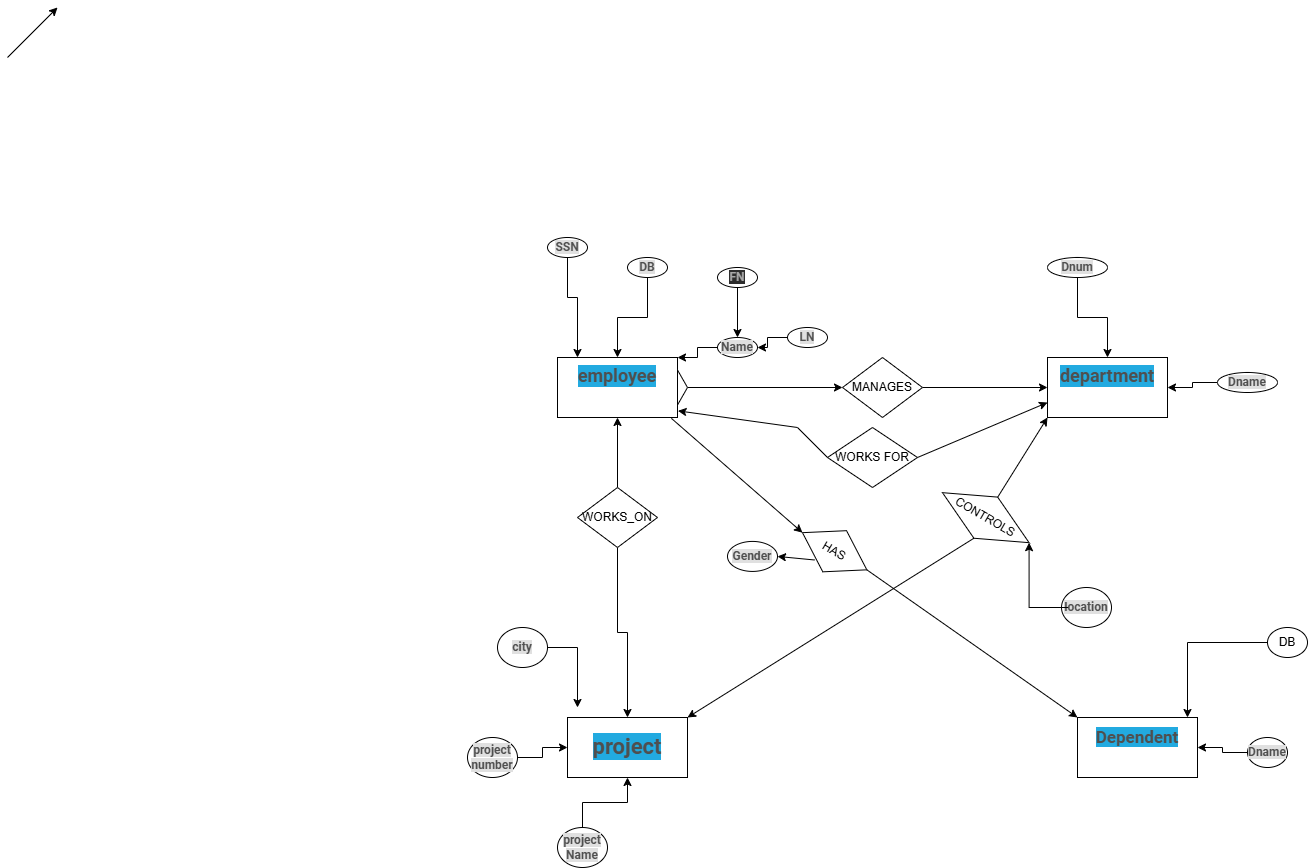

The diagram above was exported from draw.io. Its source (the exported page's mxGraphModel, read from the mxfile embedded in the PNG):
<mxGraphModel dx="2032" dy="1755" grid="1" gridSize="10" guides="1" tooltips="1" connect="1" arrows="1" fold="1" page="1" pageScale="1" pageWidth="850" pageHeight="1100" math="0" shadow="0">
  <root>
    <mxCell id="0" />
    <mxCell id="1" parent="0" />
    <mxCell id="Y43v-UpqWWwuu8exrmB--85" edge="1" parent="1" source="Y43v-UpqWWwuu8exrmB--86" style="edgeStyle=orthogonalEdgeStyle;rounded=0;orthogonalLoop=1;jettySize=auto;html=1;" target="Y43v-UpqWWwuu8exrmB--47">
      <mxGeometry relative="1" as="geometry" />
    </mxCell>
    <mxCell id="Y43v-UpqWWwuu8exrmB--1" parent="1" style="rounded=0;whiteSpace=wrap;html=1;fontSize=18;" value="&#10;&lt;span style=&quot;color: rgb(79, 79, 79); font-family: NotoSans, &amp;quot;Helvetica Neue&amp;quot;, Roboto, Helvetica, Arial, sans-serif; font-style: normal; font-variant-ligatures: normal; font-variant-caps: normal; font-weight: 700; letter-spacing: normal; orphans: 2; text-align: center; text-indent: 0px; text-transform: none; widows: 2; word-spacing: 0px; -webkit-text-stroke-width: 0px; white-space: normal; background-color: rgb(34, 170, 224); text-decoration-thickness: initial; text-decoration-style: initial; text-decoration-color: initial; float: none; display: inline !important;&quot;&gt;employee&lt;/span&gt;&#10;&#10;" vertex="1">
      <mxGeometry height="60" width="120" x="100" y="210" as="geometry" />
    </mxCell>
    <mxCell id="Y43v-UpqWWwuu8exrmB--2" parent="1" style="rounded=0;whiteSpace=wrap;html=1;fontSize=18;" value="&#10;&lt;span style=&quot;color: rgb(79, 79, 79); font-family: NotoSans, &amp;quot;Helvetica Neue&amp;quot;, Roboto, Helvetica, Arial, sans-serif; font-style: normal; font-variant-ligatures: normal; font-variant-caps: normal; font-weight: 700; letter-spacing: normal; orphans: 2; text-align: center; text-indent: 0px; text-transform: none; widows: 2; word-spacing: 0px; -webkit-text-stroke-width: 0px; white-space: normal; background-color: rgb(34, 170, 224); text-decoration-thickness: initial; text-decoration-style: initial; text-decoration-color: initial; float: none; display: inline !important;&quot;&gt;department&lt;/span&gt;&#10;&#10;" vertex="1">
      <mxGeometry height="60" width="120" x="590" y="210" as="geometry" />
    </mxCell>
    <mxCell id="Y43v-UpqWWwuu8exrmB--3" parent="1" style="rounded=0;whiteSpace=wrap;html=1;fontSize=22;align=center;" value="&lt;br&gt;&lt;div style=&quot;&quot;&gt;&lt;span style=&quot;background-color: light-dark(rgb(34, 170, 224), rgb(17, 134, 180)); color: light-dark(rgb(79, 79, 79), rgb(169, 169, 169)); font-family: NotoSans, &amp;quot;Helvetica Neue&amp;quot;, Roboto, Helvetica, Arial, sans-serif; font-weight: 700;&quot;&gt;project&lt;/span&gt;&lt;/div&gt;&lt;div style=&quot;&quot;&gt;&lt;br&gt;&lt;/div&gt;" vertex="1">
      <mxGeometry height="60" width="120" x="110" y="570" as="geometry" />
    </mxCell>
    <mxCell id="Y43v-UpqWWwuu8exrmB--5" parent="1" style="rounded=0;whiteSpace=wrap;html=1;fontSize=17;" value="&#10;&lt;span style=&quot;color: rgb(79, 79, 79); font-family: NotoSans, &amp;quot;Helvetica Neue&amp;quot;, Roboto, Helvetica, Arial, sans-serif; font-style: normal; font-variant-ligatures: normal; font-variant-caps: normal; font-weight: 700; letter-spacing: normal; orphans: 2; text-align: center; text-indent: 0px; text-transform: none; widows: 2; word-spacing: 0px; -webkit-text-stroke-width: 0px; white-space: normal; background-color: rgb(34, 170, 224); text-decoration-thickness: initial; text-decoration-style: initial; text-decoration-color: initial; float: none; display: inline !important;&quot;&gt;Dependent&lt;/span&gt;&#10;&#10;" vertex="1">
      <mxGeometry height="60" width="120" x="620" y="570" as="geometry" />
    </mxCell>
    <mxCell id="Y43v-UpqWWwuu8exrmB--31" edge="1" parent="1" source="Y43v-UpqWWwuu8exrmB--7" style="edgeStyle=orthogonalEdgeStyle;rounded=0;orthogonalLoop=1;jettySize=auto;html=1;" target="Y43v-UpqWWwuu8exrmB--1" value="">
      <mxGeometry relative="1" as="geometry">
        <Array as="points">
          <mxPoint x="110" y="150" />
          <mxPoint x="120" y="150" />
        </Array>
      </mxGeometry>
    </mxCell>
    <mxCell id="Y43v-UpqWWwuu8exrmB--7" parent="1" style="ellipse;whiteSpace=wrap;html=1;" value="&lt;span style=&quot;color: rgb(79, 79, 79); font-family: NotoSans, &amp;quot;Helvetica Neue&amp;quot;, Roboto, Helvetica, Arial, sans-serif; font-weight: 700; background-color: rgb(224, 224, 224);&quot;&gt;SSN&lt;/span&gt;" vertex="1">
      <mxGeometry height="20" width="40" x="90" y="90" as="geometry" />
    </mxCell>
    <mxCell id="Y43v-UpqWWwuu8exrmB--30" edge="1" parent="1" source="Y43v-UpqWWwuu8exrmB--8" style="edgeStyle=orthogonalEdgeStyle;rounded=0;orthogonalLoop=1;jettySize=auto;html=1;" target="Y43v-UpqWWwuu8exrmB--1" value="">
      <mxGeometry relative="1" as="geometry" />
    </mxCell>
    <mxCell id="Y43v-UpqWWwuu8exrmB--8" parent="1" style="ellipse;whiteSpace=wrap;html=1;" value="&lt;span style=&quot;color: rgb(79, 79, 79); font-family: NotoSans, &amp;quot;Helvetica Neue&amp;quot;, Roboto, Helvetica, Arial, sans-serif; font-weight: 700; background-color: rgb(224, 224, 224);&quot;&gt;DB&lt;/span&gt;" vertex="1">
      <mxGeometry height="20" width="40" x="170" y="110" as="geometry" />
    </mxCell>
    <mxCell id="Y43v-UpqWWwuu8exrmB--27" edge="1" parent="1" source="Y43v-UpqWWwuu8exrmB--10" style="edgeStyle=orthogonalEdgeStyle;rounded=0;orthogonalLoop=1;jettySize=auto;html=1;" target="Y43v-UpqWWwuu8exrmB--1" value="">
      <mxGeometry relative="1" as="geometry">
        <Array as="points">
          <mxPoint x="240" y="200" />
          <mxPoint x="240" y="210" />
        </Array>
      </mxGeometry>
    </mxCell>
    <mxCell id="Y43v-UpqWWwuu8exrmB--10" parent="1" style="ellipse;whiteSpace=wrap;html=1;" value="&lt;span style=&quot;color: rgb(79, 79, 79); font-family: NotoSans, &amp;quot;Helvetica Neue&amp;quot;, Roboto, Helvetica, Arial, sans-serif; font-weight: 700; background-color: rgb(224, 224, 224);&quot;&gt;Name&lt;/span&gt;" vertex="1">
      <mxGeometry height="20" width="40" x="260" y="190" as="geometry" />
    </mxCell>
    <mxCell id="Y43v-UpqWWwuu8exrmB--84" edge="1" parent="1" source="Y43v-UpqWWwuu8exrmB--11" style="edgeStyle=orthogonalEdgeStyle;rounded=0;orthogonalLoop=1;jettySize=auto;html=1;" target="Y43v-UpqWWwuu8exrmB--10" value="">
      <mxGeometry relative="1" as="geometry" />
    </mxCell>
    <mxCell id="Y43v-UpqWWwuu8exrmB--11" parent="1" style="ellipse;whiteSpace=wrap;html=1;" value="&lt;font color=&quot;#a9a9a9&quot; face=&quot;NotoSans, Helvetica Neue, Roboto, Helvetica, Arial, sans-serif&quot;&gt;&lt;span style=&quot;background-color: rgb(45, 45, 45);&quot;&gt;&lt;b&gt;FN&lt;/b&gt;&lt;/span&gt;&lt;/font&gt;" vertex="1">
      <mxGeometry height="20" width="40" x="260" y="120" as="geometry" />
    </mxCell>
    <mxCell id="Y43v-UpqWWwuu8exrmB--20" edge="1" parent="1" source="Y43v-UpqWWwuu8exrmB--12" style="edgeStyle=orthogonalEdgeStyle;rounded=0;orthogonalLoop=1;jettySize=auto;html=1;" target="Y43v-UpqWWwuu8exrmB--10" value="">
      <mxGeometry relative="1" as="geometry" />
    </mxCell>
    <mxCell id="Y43v-UpqWWwuu8exrmB--12" parent="1" style="ellipse;whiteSpace=wrap;html=1;" value="&lt;span style=&quot;color: rgb(79, 79, 79); font-family: NotoSans, &amp;quot;Helvetica Neue&amp;quot;, Roboto, Helvetica, Arial, sans-serif; font-weight: 700; background-color: rgb(224, 224, 224);&quot;&gt;LN&lt;/span&gt;" vertex="1">
      <mxGeometry height="20" width="40" x="330" y="180" as="geometry" />
    </mxCell>
    <mxCell id="Y43v-UpqWWwuu8exrmB--26" edge="1" parent="1" source="Y43v-UpqWWwuu8exrmB--22" style="edgeStyle=orthogonalEdgeStyle;rounded=0;orthogonalLoop=1;jettySize=auto;html=1;" target="Y43v-UpqWWwuu8exrmB--2" value="">
      <mxGeometry relative="1" as="geometry" />
    </mxCell>
    <mxCell id="Y43v-UpqWWwuu8exrmB--22" parent="1" style="ellipse;whiteSpace=wrap;html=1;" value="&lt;span style=&quot;color: rgb(79, 79, 79); font-family: NotoSans, &amp;quot;Helvetica Neue&amp;quot;, Roboto, Helvetica, Arial, sans-serif; font-weight: 700; background-color: rgb(224, 224, 224);&quot;&gt;Dname&lt;/span&gt;" vertex="1">
      <mxGeometry height="20" width="60" x="760" y="225" as="geometry" />
    </mxCell>
    <mxCell id="Y43v-UpqWWwuu8exrmB--24" edge="1" parent="1" source="Y43v-UpqWWwuu8exrmB--23" style="edgeStyle=orthogonalEdgeStyle;rounded=0;orthogonalLoop=1;jettySize=auto;html=1;" target="Y43v-UpqWWwuu8exrmB--2" value="">
      <mxGeometry relative="1" as="geometry" />
    </mxCell>
    <mxCell id="Y43v-UpqWWwuu8exrmB--23" parent="1" style="ellipse;whiteSpace=wrap;html=1;" value="&lt;span style=&quot;color: rgb(79, 79, 79); font-family: NotoSans, &amp;quot;Helvetica Neue&amp;quot;, Roboto, Helvetica, Arial, sans-serif; font-weight: 700; background-color: rgb(224, 224, 224);&quot;&gt;Dnum&lt;/span&gt;" vertex="1">
      <mxGeometry height="20" width="60" x="590" y="110" as="geometry" />
    </mxCell>
    <mxCell id="Y43v-UpqWWwuu8exrmB--36" edge="1" parent="1" source="Y43v-UpqWWwuu8exrmB--32" style="edgeStyle=orthogonalEdgeStyle;rounded=0;orthogonalLoop=1;jettySize=auto;html=1;" target="Y43v-UpqWWwuu8exrmB--5" value="">
      <mxGeometry relative="1" as="geometry">
        <Array as="points">
          <mxPoint x="730" y="495" />
        </Array>
      </mxGeometry>
    </mxCell>
    <mxCell id="Y43v-UpqWWwuu8exrmB--32" parent="1" style="ellipse;whiteSpace=wrap;html=1;" value="DB" vertex="1">
      <mxGeometry height="30" width="40" x="810" y="480" as="geometry" />
    </mxCell>
    <mxCell id="Y43v-UpqWWwuu8exrmB--35" edge="1" parent="1" source="Y43v-UpqWWwuu8exrmB--33" style="edgeStyle=orthogonalEdgeStyle;rounded=0;orthogonalLoop=1;jettySize=auto;html=1;" target="Y43v-UpqWWwuu8exrmB--5" value="">
      <mxGeometry relative="1" as="geometry" />
    </mxCell>
    <mxCell id="Y43v-UpqWWwuu8exrmB--33" parent="1" style="ellipse;whiteSpace=wrap;html=1;" value="&lt;span style=&quot;color: rgb(79, 79, 79); font-family: NotoSans, &amp;quot;Helvetica Neue&amp;quot;, Roboto, Helvetica, Arial, sans-serif; font-weight: 700; background-color: rgb(224, 224, 224);&quot;&gt;Dname&lt;/span&gt;" vertex="1">
      <mxGeometry height="30" width="40" x="790" y="590" as="geometry" />
    </mxCell>
    <mxCell id="Y43v-UpqWWwuu8exrmB--42" edge="1" parent="1" source="Y43v-UpqWWwuu8exrmB--38" style="edgeStyle=orthogonalEdgeStyle;rounded=0;orthogonalLoop=1;jettySize=auto;html=1;" target="Y43v-UpqWWwuu8exrmB--3" value="">
      <mxGeometry relative="1" as="geometry" />
    </mxCell>
    <mxCell id="Y43v-UpqWWwuu8exrmB--38" parent="1" style="ellipse;whiteSpace=wrap;html=1;" value="&lt;span style=&quot;color: rgb(79, 79, 79); font-family: NotoSans, &amp;quot;Helvetica Neue&amp;quot;, Roboto, Helvetica, Arial, sans-serif; font-weight: 700; background-color: rgb(224, 224, 224);&quot;&gt;project number&lt;/span&gt;" vertex="1">
      <mxGeometry height="40" width="50" x="10" y="590" as="geometry" />
    </mxCell>
    <mxCell id="Y43v-UpqWWwuu8exrmB--44" edge="1" parent="1" source="Y43v-UpqWWwuu8exrmB--39" style="edgeStyle=orthogonalEdgeStyle;rounded=0;orthogonalLoop=1;jettySize=auto;html=1;" value="">
      <mxGeometry relative="1" as="geometry">
        <mxPoint x="120" y="560" as="targetPoint" />
      </mxGeometry>
    </mxCell>
    <mxCell id="Y43v-UpqWWwuu8exrmB--39" parent="1" style="ellipse;whiteSpace=wrap;html=1;" value="&lt;span style=&quot;color: rgb(79, 79, 79); font-family: NotoSans, &amp;quot;Helvetica Neue&amp;quot;, Roboto, Helvetica, Arial, sans-serif; font-weight: 700; background-color: rgb(224, 224, 224);&quot;&gt;city&lt;/span&gt;" vertex="1">
      <mxGeometry height="40" width="50" x="40" y="480" as="geometry" />
    </mxCell>
    <mxCell id="Y43v-UpqWWwuu8exrmB--41" edge="1" parent="1" source="Y43v-UpqWWwuu8exrmB--40" style="edgeStyle=orthogonalEdgeStyle;rounded=0;orthogonalLoop=1;jettySize=auto;html=1;" target="Y43v-UpqWWwuu8exrmB--3" value="">
      <mxGeometry relative="1" as="geometry" />
    </mxCell>
    <mxCell id="Y43v-UpqWWwuu8exrmB--40" parent="1" style="ellipse;whiteSpace=wrap;html=1;" value="&lt;span style=&quot;color: rgb(79, 79, 79); font-family: NotoSans, &amp;quot;Helvetica Neue&amp;quot;, Roboto, Helvetica, Arial, sans-serif; font-weight: 700; background-color: rgb(224, 224, 224);&quot;&gt;project Name&lt;/span&gt;" vertex="1">
      <mxGeometry height="40" width="50" x="100" y="680" as="geometry" />
    </mxCell>
    <mxCell id="Y43v-UpqWWwuu8exrmB--57" edge="1" parent="1" source="Y43v-UpqWWwuu8exrmB--46" style="edgeStyle=orthogonalEdgeStyle;rounded=0;orthogonalLoop=1;jettySize=auto;html=1;entryX=0.5;entryY=1;entryDx=0;entryDy=0;" target="Y43v-UpqWWwuu8exrmB--1">
      <mxGeometry relative="1" as="geometry" />
    </mxCell>
    <mxCell id="Y43v-UpqWWwuu8exrmB--58" edge="1" parent="1" source="Y43v-UpqWWwuu8exrmB--46" style="edgeStyle=orthogonalEdgeStyle;rounded=0;orthogonalLoop=1;jettySize=auto;html=1;entryX=0.5;entryY=0;entryDx=0;entryDy=0;" target="Y43v-UpqWWwuu8exrmB--3">
      <mxGeometry relative="1" as="geometry" />
    </mxCell>
    <mxCell id="Y43v-UpqWWwuu8exrmB--46" parent="1" style="rhombus;whiteSpace=wrap;html=1;" value="WORKS_ON" vertex="1">
      <mxGeometry height="60" width="80" x="120" y="340" as="geometry" />
    </mxCell>
    <mxCell id="Y43v-UpqWWwuu8exrmB--51" edge="1" parent="1" source="Y43v-UpqWWwuu8exrmB--47" style="edgeStyle=orthogonalEdgeStyle;rounded=0;orthogonalLoop=1;jettySize=auto;html=1;entryX=0;entryY=0.5;entryDx=0;entryDy=0;" target="Y43v-UpqWWwuu8exrmB--2" value="">
      <mxGeometry relative="1" as="geometry">
        <mxPoint x="525.0000000000002" y="240" as="targetPoint" />
      </mxGeometry>
    </mxCell>
    <mxCell id="Y43v-UpqWWwuu8exrmB--47" parent="1" style="rhombus;whiteSpace=wrap;html=1;" value="MANAGES" vertex="1">
      <mxGeometry height="60" width="80" x="385" y="210" as="geometry" />
    </mxCell>
    <mxCell id="Y43v-UpqWWwuu8exrmB--65" parent="1" style="rhombus;whiteSpace=wrap;html=1;rotation=30;direction=south;" value="HAS " vertex="1">
      <mxGeometry height="47.5" width="74.33" x="340" y="380" as="geometry" />
    </mxCell>
    <mxCell id="Y43v-UpqWWwuu8exrmB--70" edge="1" parent="1" style="endArrow=classic;html=1;rounded=0;" value="">
      <mxGeometry height="50" relative="1" width="50" as="geometry">
        <mxPoint x="-450" y="-90" as="sourcePoint" />
        <mxPoint x="-400" y="-140" as="targetPoint" />
      </mxGeometry>
    </mxCell>
    <mxCell id="Y43v-UpqWWwuu8exrmB--73" parent="1" style="rhombus;whiteSpace=wrap;html=1;rotation=30;direction=south;" value="CONTROLS " vertex="1">
      <mxGeometry height="47.5" width="100" x="478.28" y="346.42" as="geometry" />
    </mxCell>
    <mxCell id="Y43v-UpqWWwuu8exrmB--75" edge="1" parent="1" source="Y43v-UpqWWwuu8exrmB--73" style="endArrow=classic;html=1;rounded=0;entryX=1;entryY=0;entryDx=0;entryDy=0;exitX=1;exitY=0.5;exitDx=0;exitDy=0;" target="Y43v-UpqWWwuu8exrmB--3" value="">
      <mxGeometry height="50" relative="1" width="50" as="geometry">
        <mxPoint x="540" y="330" as="sourcePoint" />
        <mxPoint x="590" y="280" as="targetPoint" />
      </mxGeometry>
    </mxCell>
    <mxCell id="Y43v-UpqWWwuu8exrmB--77" edge="1" parent="1" style="endArrow=classic;html=1;rounded=0;entryX=0;entryY=1;entryDx=0;entryDy=0;" target="Y43v-UpqWWwuu8exrmB--2" value="">
      <mxGeometry height="50" relative="1" width="50" as="geometry">
        <mxPoint x="540" y="350" as="sourcePoint" />
        <mxPoint x="590" y="300" as="targetPoint" />
      </mxGeometry>
    </mxCell>
    <mxCell id="Y43v-UpqWWwuu8exrmB--78" edge="1" parent="1" source="Y43v-UpqWWwuu8exrmB--65" style="endArrow=classic;html=1;rounded=0;exitX=0.5;exitY=0;exitDx=0;exitDy=0;entryX=0;entryY=0;entryDx=0;entryDy=0;" target="Y43v-UpqWWwuu8exrmB--5" value="">
      <mxGeometry height="50" relative="1" width="50" as="geometry">
        <mxPoint x="465" y="470" as="sourcePoint" />
        <mxPoint x="515" y="420" as="targetPoint" />
      </mxGeometry>
    </mxCell>
    <mxCell id="Y43v-UpqWWwuu8exrmB--79" edge="1" parent="1" source="Y43v-UpqWWwuu8exrmB--1" style="endArrow=classic;html=1;rounded=0;exitX=0.949;exitY=1.014;exitDx=0;exitDy=0;entryX=0.5;entryY=1;entryDx=0;entryDy=0;exitPerimeter=0;" target="Y43v-UpqWWwuu8exrmB--65" value="">
      <mxGeometry height="50" relative="1" width="50" as="geometry">
        <mxPoint x="130" y="245" as="sourcePoint" />
        <mxPoint x="341" y="393" as="targetPoint" />
      </mxGeometry>
    </mxCell>
    <mxCell id="Y43v-UpqWWwuu8exrmB--80" parent="1" style="rhombus;whiteSpace=wrap;html=1;" value="WORKS FOR" vertex="1">
      <mxGeometry height="60" width="90" x="370" y="280" as="geometry" />
    </mxCell>
    <mxCell id="Y43v-UpqWWwuu8exrmB--82" edge="1" parent="1" source="Y43v-UpqWWwuu8exrmB--80" style="endArrow=classic;html=1;rounded=0;exitX=0;exitY=0.5;exitDx=0;exitDy=0;entryX=1.004;entryY=0.889;entryDx=0;entryDy=0;entryPerimeter=0;" target="Y43v-UpqWWwuu8exrmB--1" value="">
      <mxGeometry height="50" relative="1" width="50" as="geometry">
        <Array as="points">
          <mxPoint x="340" y="280" />
        </Array>
        <mxPoint x="310" y="320" as="sourcePoint" />
        <mxPoint x="360" y="270" as="targetPoint" />
      </mxGeometry>
    </mxCell>
    <mxCell id="Y43v-UpqWWwuu8exrmB--83" edge="1" parent="1" style="endArrow=classic;html=1;rounded=0;entryX=0;entryY=0.75;entryDx=0;entryDy=0;" target="Y43v-UpqWWwuu8exrmB--2" value="">
      <mxGeometry height="50" relative="1" width="50" as="geometry">
        <mxPoint x="460" y="310" as="sourcePoint" />
        <mxPoint x="510" y="260" as="targetPoint" />
      </mxGeometry>
    </mxCell>
    <mxCell id="Y43v-UpqWWwuu8exrmB--86" parent="1" style="triangle;whiteSpace=wrap;html=1;" value="" vertex="1">
      <mxGeometry height="35" width="10" x="220" y="222.5" as="geometry" />
    </mxCell>
    <mxCell id="Y43v-UpqWWwuu8exrmB--88" parent="1" style="ellipse;whiteSpace=wrap;html=1;" value="&lt;span style=&quot;color: rgb(79, 79, 79); font-family: NotoSans, &amp;quot;Helvetica Neue&amp;quot;, Roboto, Helvetica, Arial, sans-serif; font-weight: 700; background-color: rgb(224, 224, 224);&quot;&gt;location&lt;/span&gt;" vertex="1">
      <mxGeometry height="40" width="50" x="604" y="440" as="geometry" />
    </mxCell>
    <mxCell id="Y43v-UpqWWwuu8exrmB--89" edge="1" parent="1" style="edgeStyle=orthogonalEdgeStyle;rounded=0;orthogonalLoop=1;jettySize=auto;html=1;entryX=0.5;entryY=0;entryDx=0;entryDy=0;" target="Y43v-UpqWWwuu8exrmB--73">
      <mxGeometry relative="1" as="geometry">
        <mxPoint x="610.7" y="460" as="sourcePoint" />
        <mxPoint x="578.2812701892219" y="395.1700000000001" as="targetPoint" />
      </mxGeometry>
    </mxCell>
    <mxCell id="Y43v-UpqWWwuu8exrmB--93" parent="1" style="ellipse;whiteSpace=wrap;html=1;" value="&lt;span style=&quot;color: rgb(79, 79, 79); font-family: NotoSans, &amp;quot;Helvetica Neue&amp;quot;, Roboto, Helvetica, Arial, sans-serif; font-weight: 700; background-color: rgb(224, 224, 224);&quot;&gt;Gender&lt;/span&gt;" vertex="1">
      <mxGeometry height="30" width="50" x="270" y="393.92" as="geometry" />
    </mxCell>
    <mxCell id="Y43v-UpqWWwuu8exrmB--95" edge="1" parent="1" source="Y43v-UpqWWwuu8exrmB--65" style="endArrow=classic;html=1;rounded=0;entryX=1;entryY=0.5;entryDx=0;entryDy=0;exitX=0.87;exitY=0.674;exitDx=0;exitDy=0;exitPerimeter=0;" target="Y43v-UpqWWwuu8exrmB--93" value="">
      <mxGeometry height="50" relative="1" width="50" as="geometry">
        <mxPoint x="340" y="470" as="sourcePoint" />
        <mxPoint x="390" y="420" as="targetPoint" />
      </mxGeometry>
    </mxCell>
  </root>
</mxGraphModel>